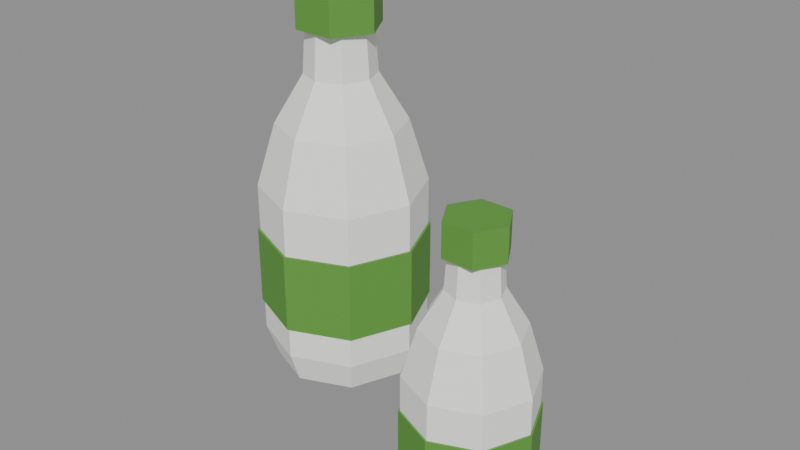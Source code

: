# Source: goat-milk.blend  (saved by Blender 5.2.45; exported with 4.5.12 LTS)
import bpy
from mathutils import Matrix  # noqa: F401  (used for matrix-valued properties, if any)

bpy.ops.wm.read_factory_settings(use_empty=True)
scene = bpy.context.scene
scene.name = 'Scene'

# ---- collections
col_col_lowpoly = bpy.data.collections.new('COL_LowPoly'); scene.collection.children.link(col_col_lowpoly)

# ---- images (referenced by path relative to the original .blend; pixels are not part of the script)
import os
ASSET_DIR = os.environ.get("B2B_ASSET_DIR", "")  # directory of the original .blend (textures are referenced by path, not embedded)
HERE = os.path.dirname(os.path.abspath(__file__))  # packed textures are extracted next to this script under _unpacked/

def load_image(name, relpath, width, height, colorspace="sRGB"):
    """Load a texture the original file referenced (path relative to the .blend, or extracted next to this script)."""
    p = next((c for c in (os.path.join(HERE, relpath), os.path.join(ASSET_DIR, relpath)) if relpath and os.path.exists(c)), "")
    if p:
        img = bpy.data.images.load(p, check_existing=True)
        img.name = name
    else:  # same state as the original file: an image datablock whose file is absent (Cycles renders it pink)
        img = bpy.data.images.new(name, width, height)
        img.source = "FILE"
        img.filepath = "//" + (relpath or name)
    img.colorspace_settings.name = colorspace
    return img
img_goat_milk_basecolor = load_image('goat-milk_BaseColor', '_unpacked/goat-milk_BaseColor.bb4359b4.png', 128, 192, 'sRGB')
img_goat_milk_maskmap = load_image('goat-milk_MaskMap', '_unpacked/goat-milk_MaskMap.b2843ed0.png', 128, 192, 'Non-Color')

# ---- materials (node trees are filled in below, after node groups)
mat_m_goat_milk = bpy.data.materials.new('M_goat-milk')

# ---- material node trees
mat_m_goat_milk.use_nodes = True; mat_m_goat_milk.node_tree.nodes.clear()
_N = mat_m_goat_milk.node_tree.nodes; _L = mat_m_goat_milk.node_tree.links
n0 = _N.new('ShaderNodeBsdfPrincipled'); n0.name = 'Principled BSDF'; n0.location = (-200, 100)
n0.inputs[10].default_value = 0.005
n1 = _N.new('ShaderNodeOutputMaterial'); n1.name = 'Material Output'; n1.location = (200, 100)
n2 = _N.new('ShaderNodeTexImage'); n2.name = 'Image Texture'; n2.location = (0, 0)
n2.image = img_goat_milk_basecolor
n2.interpolation = 'Closest'
n3 = _N.new('ShaderNodeTexImage'); n3.name = 'Image Texture.001'; n3.location = (0, 0)
n3.image = img_goat_milk_maskmap
n3.interpolation = 'Closest'
n4 = _N.new('ShaderNodeSeparateColor'); n4.name = 'Separate Color'; n4.location = (0, 0)
n5 = _N.new('ShaderNodeMath'); n5.name = 'Math'; n5.location = (0, 0)
n5.operation = 'SUBTRACT'
n5.inputs[0].default_value = 1.0
_L.new(n0.outputs[0], n1.inputs[0])
_L.new(n2.outputs[0], n0.inputs[0])
_L.new(n3.outputs[0], n4.inputs[0])
_L.new(n4.outputs[0], n0.inputs[1])
_L.new(n3.outputs[1], n5.inputs[1])
_L.new(n5.outputs[0], n0.inputs[2])
n1.is_active_output = True

# ---- meshes
me_goat_milk = bpy.data.meshes.new('goat-milk')
me_goat_milk.from_pydata([(-0.05, 0.02, 0.0), (-0.005, 0.02, 0.0), (-0.01818, 0.05182, 0.0), (-0.05, 0.065, 0.0), (-0.08182, 0.05182, 0.0), (-0.095, 0.02, 0.0), (-0.08182, -0.01182, 0.0), (-0.05, -0.025, 0.0), (-0.01818, -0.01182, 0.0), (0.002, 0.02, 0.02), (-0.01323, 0.05677, 0.02), (-0.05, 0.072, 0.02), (-0.08677, 0.05677, 0.02), (-0.102, 0.02, 0.02), (-0.08677, -0.01677, 0.02), (-0.05, -0.032, 0.02), (-0.01323, -0.01677, 0.02), (0.002, 0.02, 0.12), (-0.01323, 0.05677, 0.12), (-0.05, 0.072, 0.12), (-0.08677, 0.05677, 0.12), (-0.102, 0.02, 0.12), (-0.08677, -0.01677, 0.12), (-0.05, -0.032, 0.12), (-0.01323, -0.01677, 0.12), (-0.01, 0.02, 0.16), (-0.02172, 0.04828, 0.16), (-0.05, 0.06, 0.16), (-0.07828, 0.04828, 0.16), (-0.09, 0.02, 0.16), (-0.07828, -0.008284, 0.16), (-0.05, -0.02, 0.16), (-0.02172, -0.008284, 0.16), (-0.028, 0.02, 0.19), (-0.03444, 0.03556, 0.19), (-0.05, 0.042, 0.19), (-0.06556, 0.03556, 0.19), (-0.072, 0.02, 0.19), (-0.06556, 0.004444, 0.19), (-0.05, -0.002, 0.19), (-0.03444, 0.004444, 0.19), (-0.03, 0.02, 0.22), (-0.03586, 0.03414, 0.22), (-0.05, 0.04, 0.22), (-0.06414, 0.03414, 0.22), (-0.07, 0.02, 0.22), (-0.06414, 0.005858, 0.22), (-0.05, 0.0, 0.22), (-0.03586, 0.005858, 0.22), (-0.05, 0.02, 0.22), (0.0035, 0.02, 0.04), (-0.01217, 0.05783, 0.04), (-0.05, 0.0735, 0.04), (-0.08783, 0.05783, 0.04), (-0.1035, 0.02, 0.04), (-0.08783, -0.01783, 0.04), (-0.05, -0.0335, 0.04), (-0.01217, -0.01783, 0.04), (0.0035, 0.02, 0.09), (-0.01217, 0.05783, 0.09), (-0.05, 0.0735, 0.09), (-0.08783, 0.05783, 0.09), (-0.1035, 0.02, 0.09), (-0.08783, -0.01783, 0.09), (-0.05, -0.0335, 0.09), (-0.01217, -0.01783, 0.09), (-0.024, 0.02, 0.218), (-0.037, 0.04252, 0.218), (-0.063, 0.04252, 0.218), (-0.076, 0.02, 0.218), (-0.063, -0.002517, 0.218), (-0.037, -0.002517, 0.218), (-0.024, 0.02, 0.246), (-0.037, 0.04252, 0.246), (-0.063, 0.04252, 0.246), (-0.076, 0.02, 0.246), (-0.063, -0.002517, 0.246), (-0.037, -0.002517, 0.246), (0.1, -0.05, 0.0), (0.1315, -0.05, 0.0), (0.1223, -0.02773, 0.0), (0.1, -0.0185, 0.0), (0.07773, -0.02773, 0.0), (0.0685, -0.05, 0.0), (0.07773, -0.07227, 0.0), (0.1, -0.0815, 0.0), (0.1223, -0.07227, 0.0), (0.1364, -0.05, 0.014), (0.1257, -0.02426, 0.014), (0.1, -0.0136, 0.014), (0.07426, -0.02426, 0.014), (0.0636, -0.05, 0.014), (0.07426, -0.07574, 0.014), (0.1, -0.0864, 0.014), (0.1257, -0.07574, 0.014), (0.1364, -0.05, 0.084), (0.1257, -0.02426, 0.084), (0.1, -0.0136, 0.084), (0.07426, -0.02426, 0.084), (0.0636, -0.05, 0.084), (0.07426, -0.07574, 0.084), (0.1, -0.0864, 0.084), (0.1257, -0.07574, 0.084), (0.128, -0.05, 0.112), (0.1198, -0.0302, 0.112), (0.1, -0.022, 0.112), (0.0802, -0.0302, 0.112), (0.072, -0.05, 0.112), (0.0802, -0.0698, 0.112), (0.1, -0.078, 0.112), (0.1198, -0.0698, 0.112), (0.1154, -0.05, 0.133), (0.1109, -0.03911, 0.133), (0.1, -0.0346, 0.133), (0.08911, -0.03911, 0.133), (0.0846, -0.05, 0.133), (0.08911, -0.06089, 0.133), (0.1, -0.0654, 0.133), (0.1109, -0.06089, 0.133), (0.114, -0.05, 0.154), (0.1099, -0.0401, 0.154), (0.1, -0.036, 0.154), (0.0901, -0.0401, 0.154), (0.086, -0.05, 0.154), (0.0901, -0.0599, 0.154), (0.1, -0.064, 0.154), (0.1099, -0.0599, 0.154), (0.1, -0.05, 0.154), (0.1375, -0.05, 0.028), (0.1265, -0.02352, 0.028), (0.1, -0.01255, 0.028), (0.07352, -0.02352, 0.028), (0.06255, -0.05, 0.028), (0.07352, -0.07648, 0.028), (0.1, -0.08745, 0.028), (0.1265, -0.07648, 0.028), (0.1375, -0.05, 0.063), (0.1265, -0.02352, 0.063), (0.1, -0.01255, 0.063), (0.07352, -0.02352, 0.063), (0.06255, -0.05, 0.063), (0.07352, -0.07648, 0.063), (0.1, -0.08745, 0.063), (0.1265, -0.07648, 0.063), (0.1182, -0.05, 0.1526), (0.1091, -0.03424, 0.1526), (0.0909, -0.03424, 0.1526), (0.0818, -0.05, 0.1526), (0.0909, -0.06576, 0.1526), (0.1091, -0.06576, 0.1526), (0.1182, -0.05, 0.1722), (0.1091, -0.03424, 0.1722), (0.0909, -0.03424, 0.1722), (0.0818, -0.05, 0.1722), (0.0909, -0.06576, 0.1722), (0.1091, -0.06576, 0.1722)], [], [(0, 2, 1), (0, 3, 2), (0, 4, 3), (0, 5, 4), (0, 6, 5), (0, 7, 6), (0, 8, 7), (0, 1, 8), (1, 2, 10, 9), (2, 3, 11, 10), (3, 4, 12, 11), (4, 5, 13, 12), (5, 6, 14, 13), (6, 7, 15, 14), (7, 8, 16, 15), (8, 1, 9, 16), (9, 10, 18, 17), (10, 11, 19, 18), (11, 12, 20, 19), (12, 13, 21, 20), (13, 14, 22, 21), (14, 15, 23, 22), (15, 16, 24, 23), (16, 9, 17, 24), (17, 18, 26, 25), (18, 19, 27, 26), (19, 20, 28, 27), (20, 21, 29, 28), (21, 22, 30, 29), (22, 23, 31, 30), (23, 24, 32, 31), (24, 17, 25, 32), (25, 26, 34, 33), (26, 27, 35, 34), (27, 28, 36, 35), (28, 29, 37, 36), (29, 30, 38, 37), (30, 31, 39, 38), (31, 32, 40, 39), (32, 25, 33, 40), (33, 34, 42, 41), (34, 35, 43, 42), (35, 36, 44, 43), (36, 37, 45, 44), (37, 38, 46, 45), (38, 39, 47, 46), (39, 40, 48, 47), (40, 33, 41, 48), (41, 42, 49), (42, 43, 49), (43, 44, 49), (44, 45, 49), (45, 46, 49), (46, 47, 49), (47, 48, 49), (48, 41, 49), (50, 51, 59, 58), (51, 52, 60, 59), (52, 53, 61, 60), (53, 54, 62, 61), (54, 55, 63, 62), (55, 56, 64, 63), (56, 57, 65, 64), (57, 50, 58, 65), (57, 56, 55, 54, 53, 52, 51, 50), (58, 59, 60, 61, 62, 63, 64, 65), (66, 67, 73, 72), (67, 68, 74, 73), (68, 69, 75, 74), (69, 70, 76, 75), (70, 71, 77, 76), (71, 66, 72, 77), (71, 70, 69, 68, 67, 66), (72, 73, 74, 75, 76, 77), (78, 80, 79), (78, 81, 80), (78, 82, 81), (78, 83, 82), (78, 84, 83), (78, 85, 84), (78, 86, 85), (78, 79, 86), (79, 80, 88, 87), (80, 81, 89, 88), (81, 82, 90, 89), (82, 83, 91, 90), (83, 84, 92, 91), (84, 85, 93, 92), (85, 86, 94, 93), (86, 79, 87, 94), (87, 88, 96, 95), (88, 89, 97, 96), (89, 90, 98, 97), (90, 91, 99, 98), (91, 92, 100, 99), (92, 93, 101, 100), (93, 94, 102, 101), (94, 87, 95, 102), (95, 96, 104, 103), (96, 97, 105, 104), (97, 98, 106, 105), (98, 99, 107, 106), (99, 100, 108, 107), (100, 101, 109, 108), (101, 102, 110, 109), (102, 95, 103, 110), (103, 104, 112, 111), (104, 105, 113, 112), (105, 106, 114, 113), (106, 107, 115, 114), (107, 108, 116, 115), (108, 109, 117, 116), (109, 110, 118, 117), (110, 103, 111, 118), (111, 112, 120, 119), (112, 113, 121, 120), (113, 114, 122, 121), (114, 115, 123, 122), (115, 116, 124, 123), (116, 117, 125, 124), (117, 118, 126, 125), (118, 111, 119, 126), (119, 120, 127), (120, 121, 127), (121, 122, 127), (122, 123, 127), (123, 124, 127), (124, 125, 127), (125, 126, 127), (126, 119, 127), (128, 129, 137, 136), (129, 130, 138, 137), (130, 131, 139, 138), (131, 132, 140, 139), (132, 133, 141, 140), (133, 134, 142, 141), (134, 135, 143, 142), (135, 128, 136, 143), (135, 134, 133, 132, 131, 130, 129, 128), (136, 137, 138, 139, 140, 141, 142, 143), (144, 145, 151, 150), (145, 146, 152, 151), (146, 147, 153, 152), (147, 148, 154, 153), (148, 149, 155, 154), (149, 144, 150, 155), (149, 148, 147, 146, 145, 144), (150, 151, 152, 153, 154, 155)])
_uv = me_goat_milk.uv_layers.new(name='UVMap')
_uv.uv.foreach_set('vector', [0.1875, 0.2917, 0.1875, 0.2917, 0.1875, 0.2917, 0.1875, 0.2917, 0.1875, 0.2917, 0.1875, 0.2917, 0.1875, 0.2917, 0.1875, 0.2917, 0.1875, 0.2917, 0.1875, 0.2917, 0.1875, 0.2917, 0.1875, 0.2917, 0.1875, 0.2917, 0.1875, 0.2917, 0.1875, 0.2917, 0.1875, 0.2917, 0.1875, 0.2917, 0.1875, 0.2917, 0.1875, 0.2917, 0.1875, 0.2917, 0.1875, 0.2917, 0.1875, 0.2917, 0.1875, 0.2917, 0.1875, 0.2917, 0.1875, 0.2917, 0.1875, 0.2917, 0.1875, 0.2917, 0.1875, 0.2917, 0.1875, 0.2917, 0.1875, 0.2917, 0.1875, 0.2917, 0.1875, 0.2917, 0.1875, 0.2917, 0.1875, 0.2917, 0.1875, 0.2917, 0.1875, 0.2917, 0.1875, 0.2917, 0.1875, 0.2917, 0.1875, 0.2917, 0.1875, 0.2917, 0.1875, 0.2917, 0.1875, 0.2917, 0.1875, 0.2917, 0.1875, 0.2917, 0.1875, 0.2917, 0.1875, 0.2917, 0.1875, 0.2917, 0.1875, 0.2917, 0.1875, 0.2917, 0.1875, 0.2917, 0.1875, 0.2917, 0.1875, 0.2917, 0.1875, 0.2917, 0.1875, 0.2917, 0.1875, 0.2917, 0.1875, 0.2917, 0.1875, 0.2917, 0.1875, 0.2917, 0.1875, 0.2917, 0.1875, 0.2917, 0.1875, 0.2917, 0.1875, 0.2917, 0.1875, 0.2917, 0.1875, 0.2917, 0.1875, 0.2917, 0.1875, 0.2917, 0.1875, 0.2917, 0.1875, 0.2917, 0.1875, 0.2917, 0.1875, 0.2917, 0.1875, 0.2917, 0.1875, 0.2917, 0.1875, 0.2917, 0.1875, 0.2917, 0.1875, 0.2917, 0.1875, 0.2917, 0.1875, 0.2917, 0.1875, 0.2917, 0.1875, 0.2917, 0.1875, 0.2917, 0.1875, 0.2917, 0.1875, 0.2917, 0.1875, 0.2917, 0.1875, 0.2917, 0.1875, 0.2917, 0.1875, 0.2917, 0.1875, 0.2917, 0.1875, 0.2917, 0.1875, 0.2917, 0.1875, 0.2917, 0.1875, 0.2917, 0.1875, 0.2917, 0.1875, 0.2917, 0.1875, 0.2917, 0.1875, 0.2917, 0.1875, 0.2917, 0.1875, 0.2917, 0.1875, 0.2917, 0.1875, 0.2917, 0.1875, 0.2917, 0.1875, 0.2917, 0.1875, 0.2917, 0.1875, 0.2917, 0.1875, 0.2917, 0.1875, 0.2917, 0.1875, 0.2917, 0.1875, 0.2917, 0.1875, 0.2917, 0.1875, 0.2917, 0.1875, 0.2917, 0.1875, 0.2917, 0.1875, 0.2917, 0.1875, 0.2917, 0.1875, 0.2917, 0.1875, 0.2917, 0.1875, 0.2917, 0.1875, 0.2917, 0.1875, 0.2917, 0.1875, 0.2917, 0.1875, 0.2917, 0.1875, 0.2917, 0.1875, 0.2917, 0.1875, 0.2917, 0.1875, 0.2917, 0.1875, 0.2917, 0.1875, 0.2917, 0.1875, 0.2917, 0.1875, 0.2917, 0.1875, 0.2917, 0.1875, 0.2917, 0.1875, 0.2917, 0.1875, 0.2917, 0.1875, 0.2917, 0.1875, 0.2917, 0.1875, 0.2917, 0.1875, 0.2917, 0.1875, 0.2917, 0.1875, 0.2917, 0.1875, 0.2917, 0.1875, 0.2917, 0.1875, 0.2917, 0.1875, 0.2917, 0.1875, 0.2917, 0.1875, 0.2917, 0.1875, 0.2917, 0.1875, 0.2917, 0.1875, 0.2917, 0.1875, 0.2917, 0.1875, 0.2917, 0.1875, 0.2917, 0.1875, 0.2917, 0.1875, 0.2917, 0.1875, 0.2917, 0.1875, 0.2917, 0.1875, 0.2917, 0.1875, 0.2917, 0.1875, 0.2917, 0.1875, 0.2917, 0.1875, 0.2917, 0.1875, 0.2917, 0.1875, 0.2917, 0.1875, 0.2917, 0.1875, 0.2917, 0.1875, 0.2917, 0.1875, 0.2917, 0.1875, 0.2917, 0.1875, 0.2917, 0.1875, 0.2917, 0.1875, 0.2917, 0.1875, 0.2917, 0.1875, 0.2917, 0.1875, 0.2917, 0.1875, 0.2917, 0.1875, 0.2917, 0.1875, 0.2917, 0.1875, 0.2917, 0.1875, 0.2917, 0.1875, 0.2917, 0.1875, 0.2917, 0.1875, 0.2917, 0.1875, 0.2917, 0.1875, 0.2917, 0.1875, 0.2917, 0.1875, 0.2917, 0.1875, 0.2917, 0.1875, 0.2917, 0.1875, 0.2917, 0.1875, 0.2917, 0.1875, 0.2917, 0.1875, 0.2917, 0.1875, 0.2917, 0.1875, 0.2917, 0.1875, 0.2917, 0.1875, 0.2917, 0.1875, 0.2917, 0.1875, 0.2917, 0.1875, 0.2917, 0.1875, 0.2917, 0.1875, 0.2917, 0.1875, 0.2917, 0.1875, 0.2917, 0.1875, 0.2917, 0.1875, 0.2917, 0.1875, 0.2917, 0.1875, 0.2917, 0.1875, 0.2917, 0.1875, 0.2917, 0.1875, 0.2917, 0.8125, 0.125, 0.8125, 0.125, 0.8125, 0.125, 0.8125, 0.125, 0.8125, 0.125, 0.8125, 0.125, 0.8125, 0.125, 0.8125, 0.125, 0.8125, 0.125, 0.8125, 0.125, 0.8125, 0.125, 0.8125, 0.125, 0.8125, 0.125, 0.8125, 0.125, 0.8125, 0.125, 0.8125, 0.125, 0.8125, 0.125, 0.8125, 0.125, 0.8125, 0.125, 0.8125, 0.125, 0.8125, 0.125, 0.8125, 0.125, 0.8125, 0.125, 0.8125, 0.125, 0.8125, 0.125, 0.8125, 0.125, 0.8125, 0.125, 0.8125, 0.125, 0.8125, 0.125, 0.8125, 0.125, 0.8125, 0.125, 0.8125, 0.125, 0.8125, 0.125, 0.8125, 0.125, 0.8125, 0.125, 0.8125, 0.125, 0.8125, 0.125, 0.8125, 0.125, 0.8125, 0.125, 0.8125, 0.125, 0.8125, 0.125, 0.8125, 0.125, 0.8125, 0.125, 0.8125, 0.125, 0.8125, 0.125, 0.8125, 0.125, 0.8125, 0.125, 0.8125, 0.125, 0.8125, 0.125, 0.8125, 0.125, 0.8125, 0.125, 0.8125, 0.125, 0.8125, 0.125, 0.8125, 0.125, 0.8125, 0.125, 0.8125, 0.125, 0.8125, 0.125, 0.8125, 0.125, 0.8125, 0.125, 0.8125, 0.125, 0.8125, 0.125, 0.8125, 0.125, 0.8125, 0.125, 0.8125, 0.125, 0.8125, 0.125, 0.8125, 0.125, 0.8125, 0.125, 0.8125, 0.125, 0.8125, 0.125, 0.8125, 0.125, 0.8125, 0.125, 0.8125, 0.125, 0.8125, 0.125, 0.8125, 0.125, 0.8125, 0.125, 0.8125, 0.125, 0.8125, 0.125, 0.8125, 0.125, 0.8125, 0.125, 0.8125, 0.125, 0.8125, 0.125, 0.8125, 0.125, 0.8125, 0.125, 0.8125, 0.125, 0.1875, 0.2917, 0.1875, 0.2917, 0.1875, 0.2917, 0.1875, 0.2917, 0.1875, 0.2917, 0.1875, 0.2917, 0.1875, 0.2917, 0.1875, 0.2917, 0.1875, 0.2917, 0.1875, 0.2917, 0.1875, 0.2917, 0.1875, 0.2917, 0.1875, 0.2917, 0.1875, 0.2917, 0.1875, 0.2917, 0.1875, 0.2917, 0.1875, 0.2917, 0.1875, 0.2917, 0.1875, 0.2917, 0.1875, 0.2917, 0.1875, 0.2917, 0.1875, 0.2917, 0.1875, 0.2917, 0.1875, 0.2917, 0.1875, 0.2917, 0.1875, 0.2917, 0.1875, 0.2917, 0.1875, 0.2917, 0.1875, 0.2917, 0.1875, 0.2917, 0.1875, 0.2917, 0.1875, 0.2917, 0.1875, 0.2917, 0.1875, 0.2917, 0.1875, 0.2917, 0.1875, 0.2917, 0.1875, 0.2917, 0.1875, 0.2917, 0.1875, 0.2917, 0.1875, 0.2917, 0.1875, 0.2917, 0.1875, 0.2917, 0.1875, 0.2917, 0.1875, 0.2917, 0.1875, 0.2917, 0.1875, 0.2917, 0.1875, 0.2917, 0.1875, 0.2917, 0.1875, 0.2917, 0.1875, 0.2917, 0.1875, 0.2917, 0.1875, 0.2917, 0.1875, 0.2917, 0.1875, 0.2917, 0.1875, 0.2917, 0.1875, 0.2917, 0.1875, 0.2917, 0.1875, 0.2917, 0.1875, 0.2917, 0.1875, 0.2917, 0.1875, 0.2917, 0.1875, 0.2917, 0.1875, 0.2917, 0.1875, 0.2917, 0.1875, 0.2917, 0.1875, 0.2917, 0.1875, 0.2917, 0.1875, 0.2917, 0.1875, 0.2917, 0.1875, 0.2917, 0.1875, 0.2917, 0.1875, 0.2917, 0.1875, 0.2917, 0.1875, 0.2917, 0.1875, 0.2917, 0.1875, 0.2917, 0.1875, 0.2917, 0.1875, 0.2917, 0.1875, 0.2917, 0.1875, 0.2917, 0.1875, 0.2917, 0.1875, 0.2917, 0.1875, 0.2917, 0.1875, 0.2917, 0.1875, 0.2917, 0.1875, 0.2917, 0.1875, 0.2917, 0.1875, 0.2917, 0.1875, 0.2917, 0.1875, 0.2917, 0.1875, 0.2917, 0.1875, 0.2917, 0.1875, 0.2917, 0.1875, 0.2917, 0.1875, 0.2917, 0.1875, 0.2917, 0.1875, 0.2917, 0.1875, 0.2917, 0.1875, 0.2917, 0.1875, 0.2917, 0.1875, 0.2917, 0.1875, 0.2917, 0.1875, 0.2917, 0.1875, 0.2917, 0.1875, 0.2917, 0.1875, 0.2917, 0.1875, 0.2917, 0.1875, 0.2917, 0.1875, 0.2917, 0.1875, 0.2917, 0.1875, 0.2917, 0.1875, 0.2917, 0.1875, 0.2917, 0.1875, 0.2917, 0.1875, 0.2917, 0.1875, 0.2917, 0.1875, 0.2917, 0.1875, 0.2917, 0.1875, 0.2917, 0.1875, 0.2917, 0.1875, 0.2917, 0.1875, 0.2917, 0.1875, 0.2917, 0.1875, 0.2917, 0.1875, 0.2917, 0.1875, 0.2917, 0.1875, 0.2917, 0.1875, 0.2917, 0.1875, 0.2917, 0.1875, 0.2917, 0.1875, 0.2917, 0.1875, 0.2917, 0.1875, 0.2917, 0.1875, 0.2917, 0.1875, 0.2917, 0.1875, 0.2917, 0.1875, 0.2917, 0.1875, 0.2917, 0.1875, 0.2917, 0.1875, 0.2917, 0.1875, 0.2917, 0.1875, 0.2917, 0.1875, 0.2917, 0.1875, 0.2917, 0.1875, 0.2917, 0.1875, 0.2917, 0.1875, 0.2917, 0.1875, 0.2917, 0.1875, 0.2917, 0.1875, 0.2917, 0.1875, 0.2917, 0.1875, 0.2917, 0.1875, 0.2917, 0.1875, 0.2917, 0.1875, 0.2917, 0.1875, 0.2917, 0.1875, 0.2917, 0.1875, 0.2917, 0.1875, 0.2917, 0.1875, 0.2917, 0.1875, 0.2917, 0.1875, 0.2917, 0.1875, 0.2917, 0.1875, 0.2917, 0.1875, 0.2917, 0.1875, 0.2917, 0.1875, 0.2917, 0.1875, 0.2917, 0.1875, 0.2917, 0.1875, 0.2917, 0.1875, 0.2917, 0.1875, 0.2917, 0.1875, 0.2917, 0.1875, 0.2917, 0.1875, 0.2917, 0.1875, 0.2917, 0.1875, 0.2917, 0.1875, 0.2917, 0.1875, 0.2917, 0.1875, 0.2917, 0.1875, 0.2917, 0.1875, 0.2917, 0.1875, 0.2917, 0.1875, 0.2917, 0.1875, 0.2917, 0.1875, 0.2917, 0.1875, 0.2917, 0.1875, 0.2917, 0.1875, 0.2917, 0.1875, 0.2917, 0.1875, 0.2917, 0.1875, 0.2917, 0.1875, 0.2917, 0.1875, 0.2917, 0.1875, 0.2917, 0.1875, 0.2917, 0.1875, 0.2917, 0.1875, 0.2917, 0.1875, 0.2917, 0.1875, 0.2917, 0.1875, 0.2917, 0.1875, 0.2917, 0.1875, 0.2917, 0.1875, 0.2917, 0.1875, 0.2917, 0.1875, 0.2917, 0.1875, 0.2917, 0.1875, 0.2917, 0.8125, 0.125, 0.8125, 0.125, 0.8125, 0.125, 0.8125, 0.125, 0.8125, 0.125, 0.8125, 0.125, 0.8125, 0.125, 0.8125, 0.125, 0.8125, 0.125, 0.8125, 0.125, 0.8125, 0.125, 0.8125, 0.125, 0.8125, 0.125, 0.8125, 0.125, 0.8125, 0.125, 0.8125, 0.125, 0.8125, 0.125, 0.8125, 0.125, 0.8125, 0.125, 0.8125, 0.125, 0.8125, 0.125, 0.8125, 0.125, 0.8125, 0.125, 0.8125, 0.125, 0.8125, 0.125, 0.8125, 0.125, 0.8125, 0.125, 0.8125, 0.125, 0.8125, 0.125, 0.8125, 0.125, 0.8125, 0.125, 0.8125, 0.125, 0.8125, 0.125, 0.8125, 0.125, 0.8125, 0.125, 0.8125, 0.125, 0.8125, 0.125, 0.8125, 0.125, 0.8125, 0.125, 0.8125, 0.125, 0.8125, 0.125, 0.8125, 0.125, 0.8125, 0.125, 0.8125, 0.125, 0.8125, 0.125, 0.8125, 0.125, 0.8125, 0.125, 0.8125, 0.125, 0.8125, 0.125, 0.8125, 0.125, 0.8125, 0.125, 0.8125, 0.125, 0.8125, 0.125, 0.8125, 0.125, 0.8125, 0.125, 0.8125, 0.125, 0.8125, 0.125, 0.8125, 0.125, 0.8125, 0.125, 0.8125, 0.125, 0.8125, 0.125, 0.8125, 0.125, 0.8125, 0.125, 0.8125, 0.125, 0.8125, 0.125, 0.8125, 0.125, 0.8125, 0.125, 0.8125, 0.125, 0.8125, 0.125, 0.8125, 0.125, 0.8125, 0.125, 0.8125, 0.125, 0.8125, 0.125, 0.8125, 0.125, 0.8125, 0.125, 0.8125, 0.125, 0.8125, 0.125, 0.8125, 0.125, 0.8125, 0.125, 0.8125, 0.125, 0.8125, 0.125, 0.8125, 0.125, 0.8125, 0.125, 0.8125, 0.125])
me_goat_milk.materials.append(mat_m_goat_milk)
me_goat_milk.update()

# ---- objects
ob_goat_milk = bpy.data.objects.new('goat-milk', me_goat_milk)

# ---- transforms, parenting, visibility, modifiers, constraints
ob_goat_milk.location = (0.0, 0.0, 0.0)

# ---- collection membership
col_col_lowpoly.objects.link(ob_goat_milk)

# ---- scene / render settings (as saved in the file)
scene.frame_start = 1; scene.frame_end = 250; scene.frame_set(1)
scene.render.engine = 'BLENDER_EEVEE_NEXT'
scene.render.bake_bias = 0.0
scene.render.bake_samples = 0
scene.render.compositor_device = 'GPU'
scene.eevee.use_volume_custom_range = False
scene.eevee.fast_gi_thickness_near = 0.1
scene.eevee.fast_gi_thickness_far = 0.0
scene.eevee.ray_tracing_options.screen_trace_thickness = 0.1
bpy.context.view_layer.update()

# ---- added for rendering (the .blend has no active camera and no usable light): camera, sun + grey world if the file has none
cam_auto = bpy.data.cameras.new('AutoCamera')
cam_auto.lens = 50.0
cam_auto.sensor_width = 36.0
cam_auto.clip_end = 1000.0
ob_auto_camera = bpy.data.objects.new('AutoCamera', cam_auto)
scene.collection.objects.link(ob_auto_camera)
ob_auto_camera.location = (0.368655, -0.428991, 0.404344)
ob_auto_camera.rotation_euler = (1.09748, -7.21219e-08, 0.694738)
scene.camera = ob_auto_camera
light_auto_sun = bpy.data.lights.new('AutoSun', 'SUN')
light_auto_sun.energy = 3.0
light_auto_sun.angle = 0.0523599
ob_auto_sun = bpy.data.objects.new('AutoSun', light_auto_sun)
scene.collection.objects.link(ob_auto_sun)
ob_auto_sun.rotation_euler = (0.872665, 0.174533, 0.523599)
if scene.world is None:
    world_auto = bpy.data.worlds.new('AutoWorld')
    world_auto.color = (0.3, 0.3, 0.3)
    scene.world = world_auto
bpy.context.view_layer.update()
